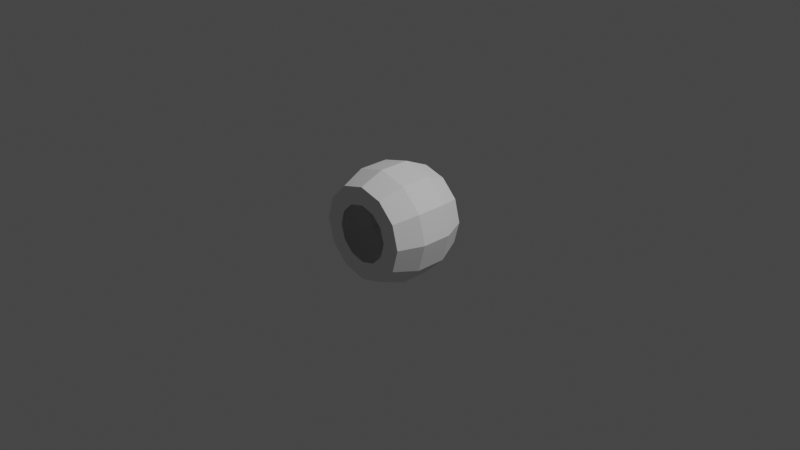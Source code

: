 # Source: virgo_orbital_module_s1_1.blend  (saved by Blender 3.1.7; exported with 4.5.12 LTS)
import bpy
from mathutils import Matrix  # noqa: F401  (used for matrix-valued properties, if any)

bpy.ops.wm.read_factory_settings(use_empty=True)
scene = bpy.context.scene
scene.name = 'Scene'

# ---- collections
col_collection = bpy.data.collections.new('Collection'); scene.collection.children.link(col_collection)

# ---- world
world_world = bpy.data.worlds.new('World'); scene.world = world_world
world_world.use_nodes = True; world_world.node_tree.nodes.clear()
_N = world_world.node_tree.nodes; _L = world_world.node_tree.links
n0 = _N.new('ShaderNodeOutputWorld'); n0.name = 'World Output'; n0.location = (300, 300)
n1 = _N.new('ShaderNodeBackground'); n1.name = 'Background'; n1.location = (10, 300)
n1.inputs[0].default_value = (0.05088, 0.05088, 0.05088, 1.0)
_L.new(n1.outputs[0], n0.inputs[0])
n0.is_active_output = True
world_world.color = (0.05088, 0.05088, 0.05088)
world_world.use_sun_shadow = False
world_world.sun_shadow_jitter_overblur = 0.0

# ---- cameras
cam_camera = bpy.data.cameras.new('Camera')
cam_camera.clip_end = 100.0
cam_camera.ortho_scale = 7.314

# ---- lights
light_light = bpy.data.lights.new('Light', 'POINT')
light_light.transmission_factor = 0.0
light_light.energy = 1000.0
light_light.shadow_soft_size = 0.1
light_light.shadow_maximum_resolution = 0.006
light_light.use_absolute_resolution = True

# ---- meshes
me_cylinder = bpy.data.meshes.new('Cylinder')
me_cylinder.from_pydata([(-2.891e-08, 0.375, 0.3127), (-6.515e-09, 0.0982, 0.6082), (0.1563, 0.375, 0.2708), (0.6082, -0.2321, -7.242e-08), (0.2708, 0.375, 0.1563), (0.5267, -0.2321, 0.3041), (0.3127, 0.375, 1.436e-08), (0.3041, -0.2321, 0.5267), (0.2708, 0.375, -0.1563), (0.5267, 0.0982, -0.3041), (0.1563, 0.375, -0.2708), (0.3041, 0.0982, -0.5267), (-4.861e-08, 0.375, -0.3127), (-5.968e-08, 0.0982, -0.6082), (-0.1563, 0.375, -0.2708), (-0.3041, 0.0982, -0.5267), (-0.2708, 0.375, -0.1563), (-0.5267, 0.0982, -0.3041), (-0.3127, 0.375, 5.728e-08), (-0.6082, 0.0982, 1.366e-08), (-0.2708, 0.375, 0.1563), (-0.5267, 0.0982, 0.3041), (-0.1563, 0.375, 0.2708), (-0.3041, 0.0982, 0.5267), (-0.3041, -0.2321, 0.5267), (0.3041, 0.0982, 0.5267), (0.5267, 0.0982, 0.3041), (0.6082, 0.0982, -5.884e-08), (-0.5267, -0.2321, 0.3041), (-0.6082, -0.2321, 7.974e-11), (-0.5267, -0.2321, -0.3041), (-0.3041, -0.2321, -0.5267), (-5.968e-08, -0.2321, -0.6082), (0.3041, -0.2321, -0.5267), (0.5267, -0.2321, -0.3041), (-6.515e-09, -0.2321, 0.6082), (0.6082, -0.2321, -7.242e-08), (0.5267, -0.2321, 0.3041), (0.3041, -0.2321, 0.5267), (-0.3041, -0.2321, 0.5267), (-0.5267, -0.2321, 0.3041), (-0.6082, -0.2321, 7.974e-11), (-0.5267, -0.2321, -0.3041), (-0.3041, -0.2321, -0.5267), (-5.968e-08, -0.2321, -0.6082), (0.3041, -0.2321, -0.5267), (0.5267, -0.2321, -0.3041), (-6.515e-09, -0.2321, 0.6082), (0.3119, -0.5, -5.25e-08), (0.2701, -0.5, 0.1559), (0.1559, -0.5, 0.2701), (-0.1559, -0.5, 0.2701), (-0.2701, -0.5, 0.1559), (-0.3119, -0.5, -1.915e-08), (-0.2701, -0.5, -0.1559), (-0.1559, -0.5, -0.2701), (-4.772e-08, -0.5, -0.3119), (0.1559, -0.5, -0.2701), (0.2701, -0.5, -0.1559), (-3.981e-10, -0.5, 0.3119), (-1.413e-08, 0.375, 0.4827), (0.2414, 0.375, 0.418), (0.418, 0.375, 0.2414), (0.4827, 0.375, 3.854e-09), (0.418, 0.375, -0.2414), (0.2414, 0.375, -0.418), (-5.633e-08, 0.375, -0.4827), (-0.2414, 0.375, -0.418), (-0.418, 0.375, -0.2414), (-0.4827, 0.375, 6.14e-08), (-0.418, 0.375, 0.2414), (-0.2414, 0.375, 0.418), (-1.544e-08, -0.5, 0.5069), (-0.2535, -0.5, 0.439), (0.439, -0.5, 0.2535), (0.2535, -0.5, 0.439), (0.5069, -0.5, -7.958e-08), (0.439, -0.5, -0.2535), (-0.439, -0.5, 0.2535), (-0.5069, -0.5, -1.915e-08), (-0.439, -0.5, -0.2535), (-0.2535, -0.5, -0.439), (-5.976e-08, -0.5, -0.5069), (0.2535, -0.5, -0.439)], [], [(60, 61, 25, 1), (61, 62, 26, 25), (62, 63, 27, 26), (63, 64, 9, 27), (64, 65, 11, 9), (65, 66, 13, 11), (66, 67, 15, 13), (67, 68, 17, 15), (68, 69, 19, 17), (69, 70, 21, 19), (19, 29, 30, 17), (70, 71, 23, 21), (71, 60, 1, 23), (17, 30, 31, 15), (25, 7, 35, 1), (21, 28, 29, 19), (23, 24, 28, 21), (1, 35, 24, 23), (27, 3, 5, 26), (11, 33, 34, 9), (13, 32, 33, 11), (15, 31, 32, 13), (26, 5, 7, 25), (9, 34, 3, 27), (3, 36, 37, 5), (41, 79, 80, 42), (31, 43, 44, 32), (28, 40, 41, 29), (5, 37, 38, 7), (32, 44, 45, 33), (34, 46, 36, 3), (29, 41, 42, 30), (35, 47, 39, 24), (33, 45, 46, 34), (7, 38, 47, 35), (30, 42, 43, 31), (24, 39, 40, 28), (38, 75, 72, 47), (45, 83, 77, 46), (37, 74, 75, 38), (42, 80, 81, 43), (39, 73, 78, 40), (43, 81, 82, 44), (47, 72, 73, 39), (46, 77, 76, 36), (40, 78, 79, 41), (36, 76, 74, 37), (44, 82, 83, 45), (0, 2, 61, 60), (2, 4, 62, 61), (4, 6, 63, 62), (6, 8, 64, 63), (8, 10, 65, 64), (10, 12, 66, 65), (12, 14, 67, 66), (14, 16, 68, 67), (16, 18, 69, 68), (18, 20, 70, 69), (20, 22, 71, 70), (22, 0, 60, 71), (59, 51, 73, 72), (49, 50, 75, 74), (48, 49, 74, 76), (50, 59, 72, 75), (58, 48, 76, 77), (51, 52, 78, 73), (52, 53, 79, 78), (53, 54, 80, 79), (54, 55, 81, 80), (55, 56, 82, 81), (56, 57, 83, 82), (57, 58, 77, 83)])
_uv = me_cylinder.uv_layers.new(name='UVMap')
_uv.uv.foreach_set('vector', [1.0, 0.5, 0.9167, 0.5, 0.9167, 1.0, 1.0, 1.0, 0.9167, 0.5, 0.8333, 0.5, 0.8333, 1.0, 0.9167, 1.0, 0.8333, 0.5, 0.75, 0.5, 0.75, 1.0, 0.8333, 1.0, 0.75, 0.5, 0.6667, 0.5, 0.6667, 1.0, 0.75, 1.0, 0.6667, 0.5, 0.5833, 0.5, 0.5833, 1.0, 0.6667, 1.0, 0.5833, 0.5, 0.5, 0.5, 0.5, 1.0, 0.5833, 1.0, 0.5, 0.5, 0.4167, 0.5, 0.4167, 1.0, 0.5, 1.0, 0.4167, 0.5, 0.3333, 0.5, 0.3333, 1.0, 0.4167, 1.0, 0.3333, 0.5, 0.25, 0.5, 0.25, 1.0, 0.3333, 1.0, 0.25, 0.5, 0.1667, 0.5, 0.1667, 1.0, 0.25, 1.0, 0.25, 1.0, 0.25, 1.0, 0.3333, 1.0, 0.3333, 1.0, 0.1667, 0.5, 0.08333, 0.5, 0.08333, 1.0, 0.1667, 1.0, 0.08333, 0.5, 7.451e-08, 0.5, 7.451e-08, 1.0, 0.08333, 1.0, 0.3333, 1.0, 0.3333, 1.0, 0.4167, 1.0, 0.4167, 1.0, 0.9167, 1.0, 0.9167, 1.0, 1.0, 1.0, 1.0, 1.0, 0.1667, 1.0, 0.1667, 1.0, 0.25, 1.0, 0.25, 1.0, 0.08333, 1.0, 0.08333, 1.0, 0.1667, 1.0, 0.1667, 1.0, 7.451e-08, 1.0, 7.451e-08, 1.0, 0.08333, 1.0, 0.08333, 1.0, 0.75, 1.0, 0.75, 1.0, 0.8333, 1.0, 0.8333, 1.0, 0.5833, 1.0, 0.5833, 1.0, 0.6667, 1.0, 0.6667, 1.0, 0.5, 1.0, 0.5, 1.0, 0.5833, 1.0, 0.5833, 1.0, 0.4167, 1.0, 0.4167, 1.0, 0.5, 1.0, 0.5, 1.0, 0.8333, 1.0, 0.8333, 1.0, 0.9167, 1.0, 0.9167, 1.0, 0.6667, 1.0, 0.6667, 1.0, 0.75, 1.0, 0.75, 1.0, 0.75, 1.0, 0.75, 1.0, 0.8333, 1.0, 0.8333, 1.0, 0.25, 1.0, 0.25, 1.0, 0.3333, 1.0, 0.3333, 1.0, 0.4167, 1.0, 0.4167, 1.0, 0.5, 1.0, 0.5, 1.0, 0.1667, 1.0, 0.1667, 1.0, 0.25, 1.0, 0.25, 1.0, 0.8333, 1.0, 0.8333, 1.0, 0.9167, 1.0, 0.9167, 1.0, 0.5, 1.0, 0.5, 1.0, 0.5833, 1.0, 0.5833, 1.0, 0.6667, 1.0, 0.6667, 1.0, 0.75, 1.0, 0.75, 1.0, 0.25, 1.0, 0.25, 1.0, 0.3333, 1.0, 0.3333, 1.0, 7.451e-08, 1.0, 7.451e-08, 1.0, 0.08333, 1.0, 0.08333, 1.0, 0.5833, 1.0, 0.5833, 1.0, 0.6667, 1.0, 0.6667, 1.0, 0.9167, 1.0, 0.9167, 1.0, 1.0, 1.0, 1.0, 1.0, 0.3333, 1.0, 0.3333, 1.0, 0.4167, 1.0, 0.4167, 1.0, 0.08333, 1.0, 0.08333, 1.0, 0.1667, 1.0, 0.1667, 1.0, 0.9167, 1.0, 0.9167, 1.0, 1.0, 1.0, 1.0, 1.0, 0.5833, 1.0, 0.5833, 1.0, 0.6667, 1.0, 0.6667, 1.0, 0.8333, 1.0, 0.8333, 1.0, 0.9167, 1.0, 0.9167, 1.0, 0.3333, 1.0, 0.3333, 1.0, 0.4167, 1.0, 0.4167, 1.0, 0.08333, 1.0, 0.08333, 1.0, 0.1667, 1.0, 0.1667, 1.0, 0.4167, 1.0, 0.4167, 1.0, 0.5, 1.0, 0.5, 1.0, 7.451e-08, 1.0, 7.451e-08, 1.0, 0.08333, 1.0, 0.08333, 1.0, 0.6667, 1.0, 0.6667, 1.0, 0.75, 1.0, 0.75, 1.0, 0.1667, 1.0, 0.1667, 1.0, 0.25, 1.0, 0.25, 1.0, 0.75, 1.0, 0.75, 1.0, 0.8333, 1.0, 0.8333, 1.0, 0.5, 1.0, 0.5, 1.0, 0.5833, 1.0, 0.5833, 1.0, 0.75, 0.393, 0.8215, 0.3739, 0.87, 0.4578, 0.75, 0.49, 0.8215, 0.3739, 0.8739, 0.3215, 0.9578, 0.37, 0.87, 0.4578, 0.8739, 0.3215, 0.893, 0.25, 0.99, 0.25, 0.9578, 0.37, 0.893, 0.25, 0.8739, 0.1785, 0.9578, 0.13, 0.99, 0.25, 0.8739, 0.1785, 0.8215, 0.1261, 0.87, 0.04215, 0.9578, 0.13, 0.8215, 0.1261, 0.75, 0.107, 0.75, 0.01, 0.87, 0.04215, 0.75, 0.107, 0.6785, 0.1261, 0.63, 0.04215, 0.75, 0.01, 0.6785, 0.1261, 0.6261, 0.1785, 0.5422, 0.13, 0.63, 0.04215, 0.6261, 0.1785, 0.607, 0.25, 0.51, 0.25, 0.5422, 0.13, 0.607, 0.25, 0.6261, 0.3215, 0.5422, 0.37, 0.51, 0.25, 0.6261, 0.3215, 0.6785, 0.3739, 0.63, 0.4578, 0.5422, 0.37, 0.6785, 0.3739, 0.75, 0.393, 0.75, 0.49, 0.63, 0.4578, 0.25, 0.3977, 0.1762, 0.3779, 0.13, 0.4578, 0.25, 0.49, 0.3779, 0.3238, 0.3238, 0.3779, 0.37, 0.4578, 0.4578, 0.37, 0.3977, 0.25, 0.3779, 0.3238, 0.4578, 0.37, 0.49, 0.25, 0.3238, 0.3779, 0.25, 0.3977, 0.25, 0.49, 0.37, 0.4578, 0.3779, 0.1762, 0.3977, 0.25, 0.49, 0.25, 0.4578, 0.13, 0.1762, 0.3779, 0.1221, 0.3238, 0.04215, 0.37, 0.13, 0.4578, 0.1221, 0.3238, 0.1023, 0.25, 0.01, 0.25, 0.04215, 0.37, 0.1023, 0.25, 0.1221, 0.1762, 0.04215, 0.13, 0.01, 0.25, 0.1221, 0.1762, 0.1762, 0.1221, 0.13, 0.04215, 0.04215, 0.13, 0.1762, 0.1221, 0.25, 0.1023, 0.25, 0.01, 0.13, 0.04215, 0.25, 0.1023, 0.3238, 0.1221, 0.37, 0.04215, 0.25, 0.01, 0.3238, 0.1221, 0.3779, 0.1762, 0.4578, 0.13, 0.37, 0.04215])
me_cylinder.use_remesh_fix_poles = True
me_cylinder.use_remesh_preserve_attributes = False
me_cylinder.update()

# ---- objects
ob_light = bpy.data.objects.new('Light', light_light)
ob_camera = bpy.data.objects.new('Camera', cam_camera)
ob_freeiva = bpy.data.objects.new('FreeIva', None)
ob_shellcollider = bpy.data.objects.new('shellCollider', me_cylinder)
ob_empty = bpy.data.objects.new('Empty', None)

# ---- transforms, parenting, visibility, modifiers, constraints
ob_light.location = (4.076, 1.005, 5.904)
ob_light.rotation_euler = (0.6503, 0.05522, 1.866)
ob_light.lock_rotations_4d = False
ob_light.empty_display_type = 'ARROWS'
ob_light.color = (0.0, 0.0, 0.0, 0.0)
ob_light.lineart.crease_threshold = 0.0
ob_camera.location = (7.359, -6.926, 4.958)
ob_camera.rotation_euler = (1.109, 0.0, 0.8149)
ob_camera.lock_rotations_4d = False
ob_camera.empty_display_type = 'ARROWS'
ob_camera.color = (0.0, 0.0, 0.0, 0.0)
ob_camera.display_type = 'WIRE'
ob_camera.lineart.crease_threshold = 0.0
ob_freeiva.location = (0.0, 0.0, 0.0)
ob_shellcollider.parent = ob_freeiva
ob_shellcollider.location = (0.0, 0.0, 0.0)
ob_empty.parent = ob_freeiva
ob_empty.location = (-2.276e-08, 0.2603, 0.4887)
ob_empty.rotation_euler = (-1.222, -1.57e-14, -3.142)
ob_empty.scale = (1.0, 1.0, 1.0)

# ---- collection membership
col_collection.objects.link(ob_light)
col_collection.objects.link(ob_camera)
col_collection.objects.link(ob_freeiva)
col_collection.objects.link(ob_shellcollider)
col_collection.objects.link(ob_empty)

# ---- scene / render settings (as saved in the file)
scene.camera = ob_camera
scene.frame_start = 1; scene.frame_end = 250; scene.frame_set(1)
scene.render.engine = 'BLENDER_EEVEE_NEXT'
scene.cycles.sampling_pattern = 'TABULATED_SOBOL'
scene.cycles.use_light_tree = False
scene.view_settings.view_transform = 'Filmic'
bpy.context.view_layer.update()
